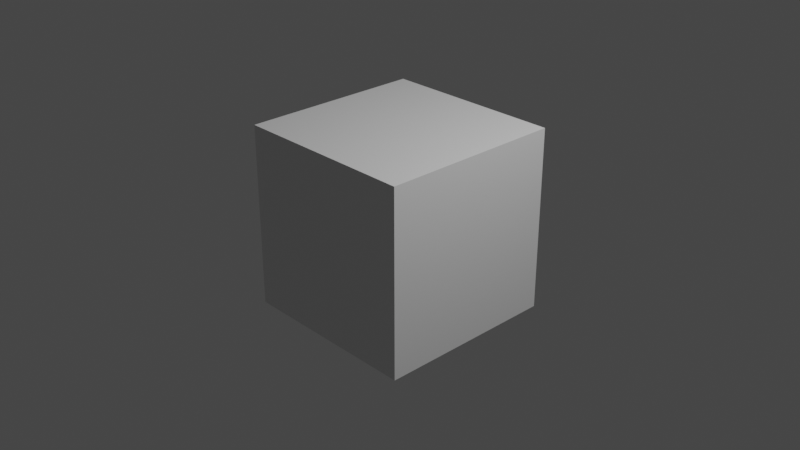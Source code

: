 # Source: 1.1_v001.blend  (saved by Blender 2.80.75; exported with 4.5.12 LTS)
import bpy
from mathutils import Matrix  # noqa: F401  (used for matrix-valued properties, if any)

bpy.ops.wm.read_factory_settings(use_empty=True)
scene = bpy.context.scene
scene.name = 'Scene'

# ---- collections
col_collection = bpy.data.collections.new('Collection'); scene.collection.children.link(col_collection)

# ---- materials (node trees are filled in below, after node groups)
mat_material = bpy.data.materials.new('Material')
mat_material.alpha_threshold = 0.0
mat_material.use_transparent_shadow = False
mat_material.line_color = (0.0, 0.0, 0.0, 1.0)

# ---- material node trees
mat_material.use_nodes = True; mat_material.node_tree.nodes.clear()
_N = mat_material.node_tree.nodes; _L = mat_material.node_tree.links
n0 = _N.new('ShaderNodeOutputMaterial'); n0.name = 'Material Output'; n0.location = (300, 300)
n1 = _N.new('ShaderNodeBsdfPrincipled'); n1.name = 'Principled BSDF'; n1.location = (10, 300)
n1.distribution = 'GGX'
n1.subsurface_method = 'BURLEY'
n1.inputs[2].default_value = 0.4
n1.inputs[3].default_value = 1.45
n1.inputs[27].default_value = (0.0, 0.0, 0.0, 1.0)
n1.inputs[28].default_value = 1.0
_L.new(n1.outputs[0], n0.inputs[0])
n0.is_active_output = True

# ---- world
world_world = bpy.data.worlds.new('World'); scene.world = world_world
world_world.use_nodes = True; world_world.node_tree.nodes.clear()
_N = world_world.node_tree.nodes; _L = world_world.node_tree.links
n0 = _N.new('ShaderNodeOutputWorld'); n0.name = 'World Output'; n0.location = (300, 300)
n1 = _N.new('ShaderNodeBackground'); n1.name = 'Background'; n1.location = (10, 300)
n1.inputs[0].default_value = (0.05088, 0.05088, 0.05088, 1.0)
_L.new(n1.outputs[0], n0.inputs[0])
n0.is_active_output = True
world_world.color = (0.05088, 0.05088, 0.05088)
world_world.use_sun_shadow = False
world_world.sun_shadow_jitter_overblur = 0.0

# ---- cameras
cam_camera = bpy.data.cameras.new('Camera')
cam_camera.clip_end = 100.0
cam_camera.ortho_scale = 7.314

# ---- lights
light_light = bpy.data.lights.new('Light', 'POINT')
light_light.transmission_factor = 0.0
light_light.energy = 1000.0
light_light.shadow_soft_size = 0.1
light_light.shadow_maximum_resolution = 0.006
light_light.use_absolute_resolution = True

# ---- meshes
me_cube = bpy.data.meshes.new('Cube')
me_cube.from_pydata([(1.0, 1.0, 1.0), (1.0, 1.0, -1.0), (1.0, -1.0, 1.0), (1.0, -1.0, -1.0), (-1.0, 1.0, 1.0), (-1.0, 1.0, -1.0), (-1.0, -1.0, 1.0), (-1.0, -1.0, -1.0)], [], [(0, 4, 6, 2), (3, 2, 6, 7), (7, 6, 4, 5), (5, 1, 3, 7), (1, 0, 2, 3), (5, 4, 0, 1)])
_uv = me_cube.uv_layers.new(name='UVMap')
_uv.uv.foreach_set('vector', [0.375, 0.0, 0.625, 0.0, 0.625, 0.25, 0.375, 0.25, 0.375, 0.25, 0.625, 0.25, 0.625, 0.5, 0.375, 0.5, 0.375, 0.5, 0.625, 0.5, 0.625, 0.75, 0.375, 0.75, 0.375, 0.75, 0.625, 0.75, 0.625, 1.0, 0.375, 1.0, 0.125, 0.5, 0.375, 0.5, 0.375, 0.75, 0.125, 0.75, 0.625, 0.5, 0.875, 0.5, 0.875, 0.75, 0.625, 0.75])
me_cube.materials.append(mat_material)
me_cube.use_remesh_preserve_volume = False
me_cube.use_remesh_preserve_attributes = False
me_cube.use_mirror_vertex_groups = False
me_cube.update()

# ---- objects
ob_cube = bpy.data.objects.new('Cube', me_cube)
ob_light = bpy.data.objects.new('Light', light_light)
ob_camera = bpy.data.objects.new('Camera', cam_camera)

# ---- transforms, parenting, visibility, modifiers, constraints
ob_cube.location = (0.0, 0.0, 0.0)
ob_cube.lock_rotations_4d = False
ob_cube.empty_display_type = 'ARROWS'
ob_cube.lineart.crease_threshold = 0.0
ob_light.location = (4.076, 1.005, 5.904)
ob_light.rotation_euler = (0.6503, 0.05522, 1.866)
ob_light.lock_rotations_4d = False
ob_light.empty_display_type = 'ARROWS'
ob_light.color = (0.0, 0.0, 0.0, 0.0)
ob_light.lineart.crease_threshold = 0.0
ob_camera.location = (7.359, -6.926, 4.958)
ob_camera.rotation_euler = (1.109, 0.0, 0.8149)
ob_camera.lock_rotations_4d = False
ob_camera.empty_display_type = 'ARROWS'
ob_camera.color = (0.0, 0.0, 0.0, 0.0)
ob_camera.display_type = 'WIRE'
ob_camera.lineart.crease_threshold = 0.0

# ---- collection membership
col_collection.objects.link(ob_cube)
col_collection.objects.link(ob_light)
col_collection.objects.link(ob_camera)

# ---- scene / render settings (as saved in the file)
scene.camera = ob_camera
scene.frame_start = 1; scene.frame_end = 250; scene.frame_set(1)
scene.render.engine = 'BLENDER_EEVEE_NEXT'
scene.cycles.use_denoising = False
scene.cycles.samples = 128
scene.cycles.sampling_pattern = 'TABULATED_SOBOL'
scene.cycles.use_adaptive_sampling = False
scene.cycles.use_light_tree = False
scene.view_settings.view_transform = 'Filmic'
bpy.context.view_layer.update()
